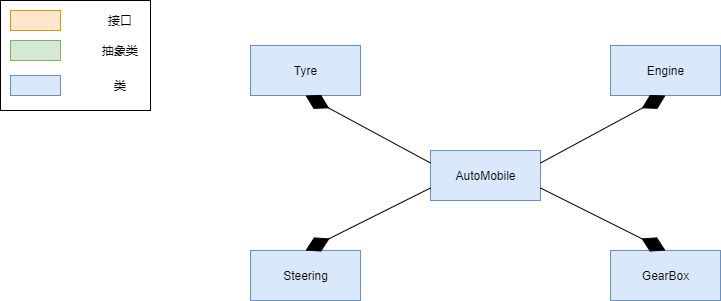

The diagram above was exported from draw.io. Its source (the exported page's mxGraphModel, read from the mxfile embedded in the PNG):
<mxGraphModel dx="1086" dy="806" grid="1" gridSize="10" guides="1" tooltips="1" connect="1" arrows="1" fold="1" page="1" pageScale="1" pageWidth="1169" pageHeight="826" background="#ffffff" math="0" shadow="0">
  <root>
    <mxCell id="0" />
    <mxCell id="1" parent="0" />
    <mxCell id="zq2_T5ygZOWJ_bvBB5h3-100" value="" style="rounded=0;whiteSpace=wrap;html=1;" vertex="1" parent="1">
      <mxGeometry x="30" y="130" width="150" height="110" as="geometry" />
    </mxCell>
    <mxCell id="zq2_T5ygZOWJ_bvBB5h3-90" value="" style="rounded=0;whiteSpace=wrap;html=1;fillColor=#ffe6cc;strokeColor=#d79b00;" vertex="1" parent="1">
      <mxGeometry x="40" y="140" width="50" height="20" as="geometry" />
    </mxCell>
    <mxCell id="zq2_T5ygZOWJ_bvBB5h3-91" value="" style="rounded=0;whiteSpace=wrap;html=1;fillColor=#d5e8d4;strokeColor=#82b366;" vertex="1" parent="1">
      <mxGeometry x="40" y="170" width="50" height="20" as="geometry" />
    </mxCell>
    <mxCell id="zq2_T5ygZOWJ_bvBB5h3-92" value="" style="rounded=0;whiteSpace=wrap;html=1;fillColor=#dae8fc;strokeColor=#6c8ebf;" vertex="1" parent="1">
      <mxGeometry x="40" y="205" width="50" height="20" as="geometry" />
    </mxCell>
    <mxCell id="zq2_T5ygZOWJ_bvBB5h3-95" value="接口" style="text;html=1;strokeColor=none;fillColor=none;align=center;verticalAlign=middle;whiteSpace=wrap;rounded=0;" vertex="1" parent="1">
      <mxGeometry x="130" y="140" width="40" height="20" as="geometry" />
    </mxCell>
    <mxCell id="zq2_T5ygZOWJ_bvBB5h3-96" value="抽象类" style="text;html=1;strokeColor=none;fillColor=none;align=center;verticalAlign=middle;whiteSpace=wrap;rounded=0;" vertex="1" parent="1">
      <mxGeometry x="130" y="170" width="40" height="20" as="geometry" />
    </mxCell>
    <mxCell id="zq2_T5ygZOWJ_bvBB5h3-97" value="类" style="text;html=1;strokeColor=none;fillColor=none;align=center;verticalAlign=middle;whiteSpace=wrap;rounded=0;" vertex="1" parent="1">
      <mxGeometry x="130" y="205" width="40" height="20" as="geometry" />
    </mxCell>
    <mxCell id="zq2_T5ygZOWJ_bvBB5h3-124" value="AutoMobile" style="html=1;fillColor=#dae8fc;strokeColor=#6c8ebf;" vertex="1" parent="1">
      <mxGeometry x="460" y="280" width="110" height="50" as="geometry" />
    </mxCell>
    <mxCell id="zq2_T5ygZOWJ_bvBB5h3-131" value="Tyre" style="html=1;fillColor=#dae8fc;strokeColor=#6c8ebf;" vertex="1" parent="1">
      <mxGeometry x="280" y="175" width="110" height="50" as="geometry" />
    </mxCell>
    <mxCell id="zq2_T5ygZOWJ_bvBB5h3-132" value="Engine" style="html=1;fillColor=#dae8fc;strokeColor=#6c8ebf;" vertex="1" parent="1">
      <mxGeometry x="640" y="175" width="110" height="50" as="geometry" />
    </mxCell>
    <mxCell id="zq2_T5ygZOWJ_bvBB5h3-133" value="GearBox" style="html=1;fillColor=#dae8fc;strokeColor=#6c8ebf;" vertex="1" parent="1">
      <mxGeometry x="640" y="380" width="110" height="50" as="geometry" />
    </mxCell>
    <mxCell id="zq2_T5ygZOWJ_bvBB5h3-134" value="Steering" style="html=1;fillColor=#dae8fc;strokeColor=#6c8ebf;" vertex="1" parent="1">
      <mxGeometry x="280" y="380" width="110" height="50" as="geometry" />
    </mxCell>
    <mxCell id="zq2_T5ygZOWJ_bvBB5h3-135" value="" style="endArrow=diamondThin;endFill=1;endSize=24;html=1;exitX=0;exitY=0.25;exitDx=0;exitDy=0;entryX=0.5;entryY=1;entryDx=0;entryDy=0;" edge="1" parent="1" source="zq2_T5ygZOWJ_bvBB5h3-124" target="zq2_T5ygZOWJ_bvBB5h3-131">
      <mxGeometry width="160" relative="1" as="geometry">
        <mxPoint x="170" y="490" as="sourcePoint" />
        <mxPoint x="330" y="490" as="targetPoint" />
      </mxGeometry>
    </mxCell>
    <mxCell id="zq2_T5ygZOWJ_bvBB5h3-136" value="" style="endArrow=diamondThin;endFill=1;endSize=24;html=1;exitX=1;exitY=0.25;exitDx=0;exitDy=0;entryX=0.5;entryY=1;entryDx=0;entryDy=0;" edge="1" parent="1" source="zq2_T5ygZOWJ_bvBB5h3-124" target="zq2_T5ygZOWJ_bvBB5h3-132">
      <mxGeometry width="160" relative="1" as="geometry">
        <mxPoint x="470" y="290" as="sourcePoint" />
        <mxPoint x="400" y="210" as="targetPoint" />
      </mxGeometry>
    </mxCell>
    <mxCell id="zq2_T5ygZOWJ_bvBB5h3-137" value="" style="endArrow=diamondThin;endFill=1;endSize=24;html=1;exitX=0;exitY=0.75;exitDx=0;exitDy=0;entryX=0.5;entryY=0;entryDx=0;entryDy=0;" edge="1" parent="1" source="zq2_T5ygZOWJ_bvBB5h3-124" target="zq2_T5ygZOWJ_bvBB5h3-134">
      <mxGeometry width="160" relative="1" as="geometry">
        <mxPoint x="470" y="302.5" as="sourcePoint" />
        <mxPoint x="400" y="210" as="targetPoint" />
      </mxGeometry>
    </mxCell>
    <mxCell id="zq2_T5ygZOWJ_bvBB5h3-138" value="" style="endArrow=diamondThin;endFill=1;endSize=24;html=1;exitX=1;exitY=0.75;exitDx=0;exitDy=0;entryX=0.5;entryY=0;entryDx=0;entryDy=0;" edge="1" parent="1" source="zq2_T5ygZOWJ_bvBB5h3-124" target="zq2_T5ygZOWJ_bvBB5h3-133">
      <mxGeometry width="160" relative="1" as="geometry">
        <mxPoint x="470" y="327.5" as="sourcePoint" />
        <mxPoint x="400" y="415" as="targetPoint" />
      </mxGeometry>
    </mxCell>
  </root>
</mxGraphModel>